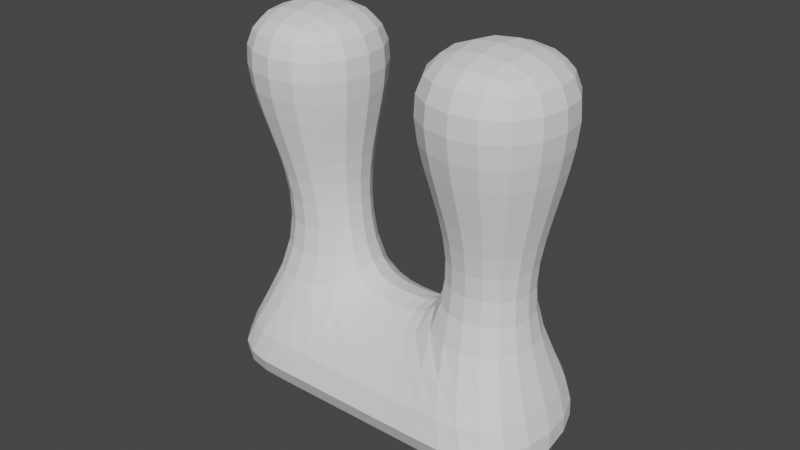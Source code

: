 # Source: parts_ear_c13_giraffe.blend  (saved by Blender 3.4.6; exported with 4.5.12 LTS)
import bpy
from mathutils import Matrix  # noqa: F401  (used for matrix-valued properties, if any)

bpy.ops.wm.read_factory_settings(use_empty=True)
scene = bpy.context.scene
scene.name = 'Scene'

# ---- collections
col_collection = bpy.data.collections.new('Collection'); scene.collection.children.link(col_collection)

# ---- world
world_world = bpy.data.worlds.new('World'); scene.world = world_world
world_world.use_nodes = True; world_world.node_tree.nodes.clear()
_N = world_world.node_tree.nodes; _L = world_world.node_tree.links
n0 = _N.new('ShaderNodeOutputWorld'); n0.name = 'World Output'; n0.location = (300, 300)
n1 = _N.new('ShaderNodeBackground'); n1.name = 'Background'; n1.location = (10, 300)
n1.inputs[0].default_value = (0.05088, 0.05088, 0.05088, 1.0)
_L.new(n1.outputs[0], n0.inputs[0])
n0.is_active_output = True
world_world.color = (0.05088, 0.05088, 0.05088)
world_world.use_sun_shadow = False
world_world.sun_shadow_jitter_overblur = 0.0

# ---- meshes
me_x = bpy.data.meshes.new('立方体')
me_x.from_pydata([(-1.548, -3.852, -1.0), (-1.0, -1.0, 1.0), (-1.548, 3.194, -1.0), (-1.0, 1.0, 1.0), (1.551, -3.852, -1.0), (1.0, -1.0, 1.0), (1.551, 3.194, -1.0), (1.0, 1.0, 1.0), (0.001666, 3.194, -1.0), (0.0, 1.0, 1.0), (0.001666, -3.852, -1.0), (0.0, -1.0, 1.0), (-0.7732, 3.194, -1.0), (-0.3378, -1.0, 1.0), (-0.3378, 1.0, 1.0), (-0.7732, -3.852, -1.0), (0.3587, 1.0, 1.0), (0.7531, -3.852, -1.0), (0.7531, 3.194, -1.0), (0.3587, -1.0, 1.0), (-1.03, -1.142, 2.564), (-1.03, 1.142, 2.564), (-0.4594, -1.142, 2.564), (-0.4594, 1.142, 2.564), (-1.339, -2.026, 5.195), (-1.339, 2.026, 5.195), (-0.2741, -2.026, 5.195), (-0.2741, 2.026, 5.195), (0.4323, 1.219, 2.399), (1.06, 1.219, 2.399), (1.06, -1.219, 2.399), (0.4323, -1.219, 2.399), (0.1465, 2.164, 5.25), (1.28, 2.164, 5.25), (1.28, -2.164, 5.25), (0.1465, -2.164, 5.25), (-1.339, 2.026, 3.88), (-0.2741, 2.026, 3.88), (-1.339, -2.026, 3.88), (-0.2741, -2.026, 3.88), (1.28, -2.164, 3.825), (0.1465, -2.164, 3.825), (0.1465, 2.164, 3.825), (1.28, 2.164, 3.825)], [], [(0, 1, 3, 2), (18, 16, 7, 6), (6, 7, 5, 4), (15, 13, 1, 0), (18, 6, 4, 17), (13, 14, 23, 22), (16, 9, 11, 19), (12, 8, 10, 15), (17, 19, 11, 10), (12, 14, 9, 8), (2, 3, 14, 12), (2, 12, 15, 0), (9, 14, 13, 11), (10, 11, 13, 15), (4, 5, 19, 17), (7, 16, 28, 29), (8, 18, 17, 10), (8, 9, 16, 18), (37, 36, 25, 27), (3, 1, 20, 21), (1, 13, 22, 20), (14, 3, 21, 23), (27, 25, 24, 26), (36, 38, 24, 25), (39, 37, 27, 26), (38, 39, 26, 24), (41, 40, 34, 35), (5, 7, 29, 30), (16, 19, 31, 28), (19, 5, 30, 31), (33, 32, 35, 34), (43, 42, 32, 33), (42, 41, 35, 32), (40, 43, 33, 34), (20, 22, 39, 38), (22, 23, 37, 39), (21, 20, 38, 36), (23, 21, 36, 37), (30, 29, 43, 40), (28, 31, 41, 42), (29, 28, 42, 43), (31, 30, 40, 41)])
_uv = me_x.uv_layers.new(name='UVマップ')
_uv.uv.foreach_set('vector', [0.375, 0.0, 0.625, 0.0, 0.625, 0.25, 0.375, 0.25, 0.375, 0.4356, 0.625, 0.4356, 0.625, 0.5, 0.375, 0.5, 0.375, 0.5, 0.625, 0.5, 0.625, 0.75, 0.375, 0.75, 0.375, 0.9375, 0.625, 0.9375, 0.625, 1.0, 0.375, 1.0, 0.3106, 0.5, 0.375, 0.5, 0.375, 0.75, 0.3106, 0.75, 0.8125, 0.75, 0.8125, 0.5, 0.8125, 0.5, 0.8125, 0.75, 0.6894, 0.5, 0.75, 0.5, 0.75, 0.75, 0.6894, 0.75, 0.1875, 0.5, 0.25, 0.5, 0.25, 0.75, 0.1875, 0.75, 0.375, 0.8144, 0.625, 0.8144, 0.625, 0.875, 0.375, 0.875, 0.375, 0.3125, 0.625, 0.3125, 0.625, 0.375, 0.375, 0.375, 0.375, 0.25, 0.625, 0.25, 0.625, 0.3125, 0.375, 0.3125, 0.125, 0.5, 0.1875, 0.5, 0.1875, 0.75, 0.125, 0.75, 0.75, 0.5, 0.8125, 0.5, 0.8125, 0.75, 0.75, 0.75, 0.375, 0.875, 0.625, 0.875, 0.625, 0.9375, 0.375, 0.9375, 0.375, 0.75, 0.625, 0.75, 0.625, 0.8144, 0.375, 0.8144, 0.625, 0.5, 0.625, 0.4356, 0.625, 0.4356, 0.625, 0.5, 0.25, 0.5, 0.3106, 0.5, 0.3106, 0.75, 0.25, 0.75, 0.375, 0.375, 0.625, 0.375, 0.625, 0.4356, 0.375, 0.4356, 0.625, 0.3125, 0.625, 0.25, 0.625, 0.25, 0.625, 0.3125, 0.625, 0.25, 0.625, 0.0, 0.625, 0.0, 0.625, 0.25, 0.625, 1.0, 0.625, 0.9375, 0.625, 0.9375, 0.625, 1.0, 0.625, 0.3125, 0.625, 0.25, 0.625, 0.25, 0.625, 0.3125, 0.8125, 0.5, 0.875, 0.5, 0.875, 0.75, 0.8125, 0.75, 0.625, 0.25, 0.625, 0.0, 0.625, 0.0, 0.625, 0.25, 0.8125, 0.75, 0.8125, 0.5, 0.8125, 0.5, 0.8125, 0.75, 0.625, 1.0, 0.625, 0.9375, 0.625, 0.9375, 0.625, 1.0, 0.625, 0.8144, 0.625, 0.75, 0.625, 0.75, 0.625, 0.8144, 0.625, 0.75, 0.625, 0.5, 0.625, 0.5, 0.625, 0.75, 0.6894, 0.5, 0.6894, 0.75, 0.6894, 0.75, 0.6894, 0.5, 0.625, 0.8144, 0.625, 0.75, 0.625, 0.75, 0.625, 0.8144, 0.625, 0.5, 0.6894, 0.5, 0.6894, 0.75, 0.625, 0.75, 0.625, 0.5, 0.625, 0.4356, 0.625, 0.4356, 0.625, 0.5, 0.6894, 0.5, 0.6894, 0.75, 0.6894, 0.75, 0.6894, 0.5, 0.625, 0.75, 0.625, 0.5, 0.625, 0.5, 0.625, 0.75, 0.625, 1.0, 0.625, 0.9375, 0.625, 0.9375, 0.625, 1.0, 0.8125, 0.75, 0.8125, 0.5, 0.8125, 0.5, 0.8125, 0.75, 0.625, 0.25, 0.625, 0.0, 0.625, 0.0, 0.625, 0.25, 0.625, 0.3125, 0.625, 0.25, 0.625, 0.25, 0.625, 0.3125, 0.625, 0.75, 0.625, 0.5, 0.625, 0.5, 0.625, 0.75, 0.6894, 0.5, 0.6894, 0.75, 0.6894, 0.75, 0.6894, 0.5, 0.625, 0.5, 0.625, 0.4356, 0.625, 0.4356, 0.625, 0.5, 0.625, 0.8144, 0.625, 0.75, 0.625, 0.75, 0.625, 0.8144])
me_x.update()

# ---- objects
ob_x = bpy.data.objects.new('立方体', me_x)

# ---- transforms, parenting, visibility, modifiers, constraints
ob_x.location = (0.0, 0.0, 0.0)
ob_x.scale = (13.09, 3.589, 6.194)
_m = ob_x.modifiers.new('細分化', 'SUBSURF')
_m.levels = 2

# ---- collection membership
col_collection.objects.link(ob_x)

# ---- scene / render settings (as saved in the file)
scene.frame_start = 1; scene.frame_end = 250; scene.frame_set(1)
scene.render.engine = 'CYCLES'
scene.cycles.sampling_pattern = 'TABULATED_SOBOL'
scene.cycles.use_light_tree = False
scene.view_settings.view_transform = 'Filmic'
bpy.context.view_layer.update()

# ---- added for rendering (the .blend has no active camera and no usable light): camera, sun
cam_auto = bpy.data.cameras.new('AutoCamera')
cam_auto.lens = 50.0
cam_auto.sensor_width = 36.0
cam_auto.clip_end = 1000.0
ob_auto_camera = bpy.data.objects.new('AutoCamera', cam_auto)
scene.collection.objects.link(ob_auto_camera)
ob_auto_camera.location = (56.9411, -69.4841, 58.6955)
ob_auto_camera.rotation_euler = (1.09748, -7.21219e-08, 0.694738)
scene.camera = ob_auto_camera
light_auto_sun = bpy.data.lights.new('AutoSun', 'SUN')
light_auto_sun.energy = 3.0
light_auto_sun.angle = 0.0523599
ob_auto_sun = bpy.data.objects.new('AutoSun', light_auto_sun)
scene.collection.objects.link(ob_auto_sun)
ob_auto_sun.rotation_euler = (0.872665, 0.174533, 0.523599)
bpy.context.view_layer.update()
